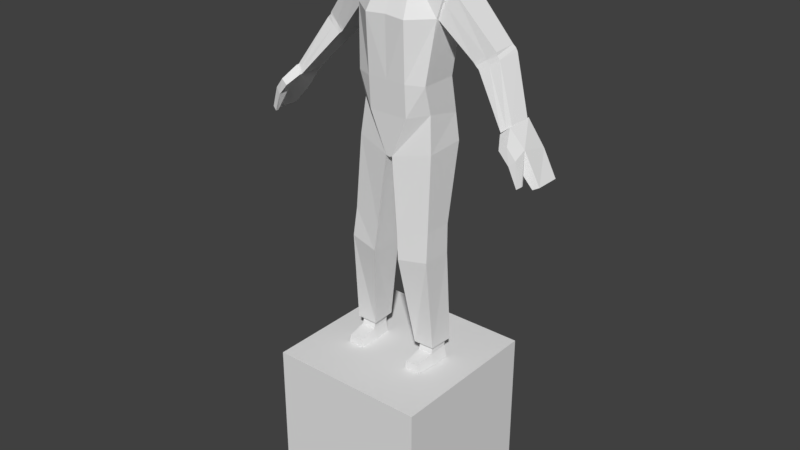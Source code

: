 # Source: Zed.blend  (saved by Blender 3.3.6; exported with 4.5.12 LTS)
import bpy
from mathutils import Matrix  # noqa: F401  (used for matrix-valued properties, if any)

bpy.ops.wm.read_factory_settings(use_empty=True)
scene = bpy.context.scene
scene.name = 'Scene'

# ---- collections
col_collection_1 = bpy.data.collections.new('Collection 1'); scene.collection.children.link(col_collection_1)

# ---- materials (node trees are filled in below, after node groups)
mat_material = bpy.data.materials.new('Material')
mat_material.alpha_threshold = 0.0
mat_material.use_transparent_shadow = False
mat_material.roughness = 0.5
mat_material.line_color = (0.0, 0.0, 0.0, 1.0)

# ---- material node trees

# ---- world
world_world = bpy.data.worlds.new('World'); scene.world = world_world
world_world.color = (0.05088, 0.05088, 0.05088)
world_world.use_sun_shadow = False
world_world.sun_shadow_jitter_overblur = 0.0
world_world.cycles.sampling_method = 'MANUAL'

# ---- meshes
me_cube_001 = bpy.data.meshes.new('Cube.001')
me_cube_001.from_pydata([(-1.0, -1.0, -0.9992), (-1.0, -1.0, 1.001), (-1.0, 1.0, -0.9992), (-1.0, 1.0, 1.001), (1.0, -1.0, -0.9992), (1.0, -1.0, 1.001), (1.0, 1.0, -0.9992), (1.0, 1.0, 1.001)], [], [(0, 1, 3, 2), (2, 3, 7, 6), (6, 7, 5, 4), (4, 5, 1, 0), (2, 6, 4, 0), (7, 3, 1, 5)])
_uv = me_cube_001.uv_layers.new(name='UVMap')
_uv.uv.foreach_set('vector', [0.375, 0.0, 0.625, 0.0, 0.625, 0.25, 0.375, 0.25, 0.375, 0.25, 0.625, 0.25, 0.625, 0.5, 0.375, 0.5, 0.375, 0.5, 0.625, 0.5, 0.625, 0.75, 0.375, 0.75, 0.375, 0.75, 0.625, 0.75, 0.625, 1.0, 0.375, 1.0, 0.125, 0.5, 0.375, 0.5, 0.375, 0.75, 0.125, 0.75, 0.625, 0.5, 0.875, 0.5, 0.875, 0.75, 0.625, 0.75])
me_cube_001.update()
me_cube = bpy.data.meshes.new('Cube')
me_cube.from_pydata([(0.5272, 0.3751, 1.41), (0.5272, -0.05155, 1.42), (0.5944, 0.3938, 1.816), (0.5944, 0.02308, 1.783), (1.788e-07, 0.4871, 1.41), (2.158e-18, -0.2425, 1.42), (2.384e-07, 0.4599, 1.929), (-5.364e-07, -0.02654, 1.849), (0.4539, 0.3253, 0.6984), (0.4539, -0.1337, 0.6984), (1.788e-07, 0.3618, 0.6984), (0.0, -0.2238, 0.6984), (0.4561, 0.4084, 0.2653), (0.4561, -0.04118, 0.3576), (1.788e-07, 0.4894, 0.2167), (0.0, -0.2005, 0.309), (0.4998, 0.4171, -0.06199), (0.4998, -0.08093, -0.08629), (1.788e-07, 0.4463, -0.1739), (0.0, -0.1888, -0.1982), (0.2545, 0.4871, 1.394), (0.2545, -0.2555, 1.403), (0.1832, 0.4599, 1.929), (0.1832, -0.02654, 1.849), (0.2464, 0.3618, 0.6984), (0.2464, -0.2238, 0.6984), (0.2464, 0.4894, 0.2167), (0.2464, -0.2005, 0.309), (0.04321, 0.4463, -0.159), (0.04321, -0.1888, -0.1833), (0.5855, 0.2173, -2.511), (0.5716, -0.09443, -2.511), (0.3192, 0.2173, -2.516), (0.305, -0.09443, -2.516), (0.5233, 0.2097, -1.004), (0.1404, 0.2097, -1.067), (0.1404, -0.223, -1.067), (0.5233, -0.1504, -0.9962), (0.5433, 0.1846, -1.355), (0.1741, -0.2457, -1.404), (0.1741, 0.1846, -1.404), (0.5433, -0.1931, -1.347), (0.4286, 0.3264, 1.482), (0.4298, 0.009109, 1.489), (0.5264, 0.3403, 1.773), (0.5224, 0.06461, 1.748), (1.387, 0.197, 0.412), (1.392, -0.0891, 0.4184), (1.508, 0.2095, 0.521), (1.491, -0.03906, 0.4985), (0.5054, -0.01994, 1.42), (0.6744, 0.0477, 1.699), (0.5022, 0.3668, 1.412), (0.6853, 0.3837, 1.728), (0.4774, 0.3124, 1.627), (0.4762, 0.05785, 1.619), (1.447, 0.2033, 0.4665), (1.441, -0.06408, 0.4585), (0.5938, 0.3752, 1.57), (0.5899, 0.01388, 1.56), (0.8924, 0.4174, 0.9972), (0.9482, 0.4188, 0.9324), (0.9292, 0.4214, 0.9654), (0.963, 0.09642, 0.9395), (0.8954, 0.09712, 1.004), (0.9198, 0.09966, 0.9724), (1.142, 0.4331, 1.169), (1.202, 0.433, 1.099), (1.178, 0.436, 1.135), (1.179, 0.1529, 1.075), (1.132, 0.1586, 1.145), (1.143, 0.1563, 1.111), (1.079, 0.4377, 1.016), (1.027, 0.4358, 1.083), (1.051, 0.4412, 1.05), (1.019, 0.1321, 1.074), (1.071, 0.1247, 1.007), (1.021, 0.1332, 1.042), (1.396, 0.2161, 0.4063), (1.401, -0.1134, 0.4128), (1.508, 0.2305, 0.521), (1.491, -0.07249, 0.4985), (1.703, 0.25, 0.2319), (1.56, -0.1397, 0.2262), (1.798, 0.2031, -0.1027), (1.803, -0.08307, -0.09621), (1.673, -0.06269, 0.3004), (1.876, 0.2277, -0.05748), (1.588, 0.2281, 0.1432), (1.864, -0.04924, -0.06693), (1.487, -0.2516, 0.3032), (1.572, -0.234, 0.3588), (1.612, -0.2481, 0.1611), (1.675, -0.2258, 0.2303), (1.705, -0.1927, -0.06967), (1.751, -0.1842, -0.03258), (1.705, -0.2297, -0.06967), (1.758, -0.2148, -0.029), (-1.437e-25, -0.1085, 2.037), (-1.22e-10, -0.0839, 2.747), (-1.437e-25, 0.3643, 2.037), (-1.45e-25, 0.3684, 2.743), (0.2323, -0.08569, 2.172), (0.2694, -0.008433, 2.67), (0.2323, 0.3505, 2.135), (0.2694, 0.4088, 2.659), (-1.437e-25, 0.2674, 2.023), (-1.437e-25, 0.1336, 2.014), (-1.437e-25, -0.01987, 2.018), (-1.652e-25, 0.05282, 2.765), (-1.614e-25, 0.1467, 2.779), (-1.463e-25, 0.2693, 2.768), (0.2323, -0.01987, 2.135), (0.2323, 0.1336, 2.135), (0.2323, 0.2674, 2.135), (0.2694, 0.2832, 2.673), (0.2694, 0.1652, 2.672), (0.2694, 0.08426, 2.671), (0.1283, 0.3675, 2.086), (0.1469, 0.3854, 2.736), (0.1283, -0.1166, 2.086), (0.1469, -0.04006, 2.731), (0.1469, 0.2753, 2.738), (0.1469, 0.1494, 2.737), (0.1469, 0.06054, 2.737), (0.1283, 0.2674, 2.086), (0.1283, 0.1336, 2.086), (0.1283, -0.01987, 2.086), (5.838e-10, -0.2068, 2.332), (-2.614e-11, -0.1747, 2.5), (-8.714e-12, 0.4374, 2.5), (-4.357e-11, 0.4055, 2.235), (0.2884, 0.4166, 2.471), (0.2761, 0.3826, 2.269), (0.2884, -0.07443, 2.472), (0.2761, -0.09551, 2.274), (0.2884, 0.2779, 2.474), (0.2761, 0.2727, 2.275), (0.2884, 0.1546, 2.474), (0.2807, 0.1441, 2.274), (0.2884, 0.06845, 2.473), (0.2761, 0.05263, 2.275), (0.1407, -0.1387, 2.488), (0.1345, -0.1766, 2.258), (0.1407, 0.4374, 2.485), (0.1345, 0.4055, 2.252), (0.104, 0.4108, 1.741), (7.668e-10, 0.4076, 1.692), (7.668e-10, 0.3107, 1.677), (7.668e-10, 0.1177, 1.669), (0.104, 0.3107, 1.741), (0.104, 0.1177, 1.741), (0.5424, 0.1781, -2.511), (0.5328, -0.04119, -2.511), (0.3579, 0.1781, -2.516), (0.3481, -0.04119, -2.516), (0.5684, 0.1846, -2.765), (0.5661, -0.05545, -2.765), (0.3469, 0.1846, -2.769), (0.3263, -0.05545, -2.769), (0.3665, 0.178, -2.621), (0.3506, -0.06655, -2.621), (0.5371, 0.178, -2.616), (0.5353, -0.06655, -2.616), (0.544, -0.3049, -2.764), (0.3337, -0.3049, -2.769), (0.3563, -0.3047, -2.666), (0.5183, -0.3047, -2.661)], [], [(0, 2, 3, 1), (22, 20, 4, 6), (21, 23, 7, 5), (22, 6, 7, 23), (20, 0, 8, 24), (25, 11, 15, 27), (0, 1, 9, 8), (5, 4, 10, 11), (21, 5, 11, 25), (15, 14, 18, 19), (8, 9, 13, 12), (11, 10, 14, 15), (24, 8, 12, 26), (28, 29, 19, 18), (26, 12, 16, 28), (27, 15, 19, 29), (12, 13, 17, 16), (13, 27, 29, 17), (14, 26, 28, 18), (40, 38, 30, 32), (10, 24, 26, 14), (1, 21, 25, 9), (9, 25, 27, 13), (4, 20, 24, 10), (2, 22, 23, 3), (1, 3, 23, 21), (2, 0, 20, 22), (30, 31, 33, 32), (41, 39, 33, 31), (38, 41, 31, 30), (39, 40, 32, 33), (29, 28, 35, 36), (16, 17, 37, 34), (17, 29, 36, 37), (28, 16, 34, 35), (36, 35, 40, 39), (34, 37, 41, 38), (37, 36, 39, 41), (35, 34, 38, 40), (54, 55, 45, 44), (72, 67, 48, 56), (76, 63, 47, 57), (52, 58, 73, 60), (58, 53, 66, 73), (67, 69, 49, 48), (56, 48, 49, 57), (61, 72, 56, 46), (69, 76, 57, 49), (53, 51, 70, 66), (54, 44, 53, 58), (44, 45, 51, 53), (43, 42, 52, 50), (55, 43, 50, 59), (45, 55, 59, 51), (42, 54, 58, 52), (50, 52, 60, 64), (46, 56, 57, 47), (59, 50, 64, 75), (51, 59, 75, 70), (42, 43, 55, 54), (61, 63, 65, 62), (62, 65, 64, 60), (73, 66, 68, 74), (74, 68, 67, 72), (76, 69, 71, 77), (77, 71, 70, 75), (66, 70, 71, 68), (68, 71, 69, 67), (60, 73, 74, 62), (62, 74, 72, 61), (63, 76, 77, 65), (65, 77, 75, 64), (63, 61, 46, 47), (84, 87, 89, 85), (82, 87, 84, 88), (80, 82, 88, 78), (86, 83, 85, 89), (80, 81, 86, 82), (83, 88, 84, 85), (79, 78, 88, 83), (82, 86, 89, 87), (86, 81, 91, 93), (78, 79, 81, 80), (91, 90, 92, 93), (92, 83, 94, 96), (79, 83, 92, 90), (81, 79, 90, 91), (94, 95, 97, 96), (83, 86, 95, 94), (86, 93, 97, 95), (93, 92, 96, 97), (144, 119, 105, 132), (140, 117, 103, 134), (142, 121, 99, 129), (127, 112, 102, 120), (124, 109, 99, 121), (119, 101, 111, 122), (122, 111, 110, 123), (123, 110, 109, 124), (118, 104, 114, 125), (125, 114, 113, 126), (126, 113, 112, 127), (132, 105, 115, 136), (136, 115, 116, 138), (138, 116, 117, 140), (107, 126, 127, 108), (106, 100, 147, 148), (118, 125, 150, 146), (116, 123, 124, 117), (115, 122, 123, 116), (105, 119, 122, 115), (117, 124, 121, 103), (108, 127, 120, 98), (134, 103, 121, 142), (130, 101, 119, 144), (100, 131, 145, 118), (131, 130, 144, 145), (102, 135, 143, 120), (135, 134, 142, 143), (113, 139, 141, 112), (139, 138, 140, 141), (114, 137, 139, 113), (137, 136, 138, 139), (104, 133, 137, 114), (133, 132, 136, 137), (120, 143, 128, 98), (143, 142, 129, 128), (112, 141, 135, 102), (141, 140, 134, 135), (118, 145, 133, 104), (145, 144, 132, 133), (148, 150, 151, 149), (147, 146, 150, 148), (126, 107, 149, 151), (100, 118, 146, 147), (107, 106, 148, 149), (125, 126, 151, 150), (152, 154, 155, 153), (156, 157, 159, 158), (161, 160, 158, 159), (160, 162, 156, 158), (159, 157, 164, 165), (162, 163, 157, 156), (152, 153, 163, 162), (153, 155, 161, 163), (154, 152, 162, 160), (155, 154, 160, 161), (167, 166, 165, 164), (163, 161, 166, 167), (157, 163, 167, 164), (161, 159, 165, 166)])
_uv = me_cube.uv_layers.new(name='UVMap')
_uv.uv.foreach_set('vector', [0.4666, 0.8139, 0.4609, 0.8985, 0.3859, 0.8832, 0.3792, 0.806, 0.1192, 0.8856, 0.06744, 0.8283, 0.111, 0.8182, 0.1323, 0.8698, 0.2559, 0.8513, 0.1813, 0.8995, 0.1724, 0.8724, 0.2149, 0.8294, 0.1192, 0.8856, 0.1323, 0.8698, 0.1724, 0.8724, 0.1813, 0.8995, 0.06744, 0.8283, 0.000253, 0.8647, 0.000253, 0.6755, 0.05267, 0.6749, 0.3027, 0.703, 0.246, 0.6919, 0.2582, 0.6084, 0.3116, 0.6089, 0.4666, 0.8139, 0.3792, 0.806, 0.3792, 0.656, 0.473, 0.6666, 0.6479, 0.601, 0.798, 0.601, 0.7741, 0.7477, 0.6537, 0.7493, 0.2559, 0.8513, 0.2149, 0.8294, 0.246, 0.6919, 0.3027, 0.703, 0.7739, 0.7498, 0.9153, 0.772, 0.9046, 0.8521, 0.7739, 0.8541, 0.473, 0.6666, 0.3792, 0.656, 0.406, 0.5885, 0.5, 0.58, 0.7985, 0.7477, 0.7985, 0.6273, 0.8975, 0.601, 0.8786, 0.7429, 0.05267, 0.6749, 0.000253, 0.6755, 0.006988, 0.5629, 0.06091, 0.5579, 0.131, 0.4854, 0.2418, 0.4959, 0.2326, 0.5046, 0.1385, 0.4924, 0.06091, 0.5579, 0.006988, 0.5629, 0.01661, 0.4797, 0.131, 0.4854, 0.3116, 0.6089, 0.2582, 0.6084, 0.2326, 0.5046, 0.2418, 0.4959, 0.5, 0.58, 0.406, 0.5885, 0.4081, 0.4964, 0.5093, 0.5127, 0.3787, 0.619, 0.3116, 0.6089, 0.2418, 0.4959, 0.3645, 0.5053, 0.1088, 0.5675, 0.06091, 0.5579, 0.131, 0.4854, 0.1385, 0.4924, 0.1817, 0.212, 0.1136, 0.1987, 0.1872, 0.000253, 0.2174, 0.05625, 0.1119, 0.6745, 0.05267, 0.6749, 0.06091, 0.5579, 0.1088, 0.5675, 0.3151, 0.9346, 0.2559, 0.8513, 0.3027, 0.703, 0.3615, 0.7139, 0.3615, 0.7139, 0.3027, 0.703, 0.3116, 0.6089, 0.3787, 0.619, 0.111, 0.8182, 0.06744, 0.8283, 0.05267, 0.6749, 0.1119, 0.6745, 0.06246, 0.9892, 0.1192, 0.8856, 0.1813, 0.8995, 0.1941, 0.9997, 0.3151, 0.9346, 0.1941, 0.9997, 0.1813, 0.8995, 0.2559, 0.8513, 0.06246, 0.9892, 0.000253, 0.8647, 0.06744, 0.8283, 0.1192, 0.8856, 0.1872, 0.000253, 0.2931, 0.002526, 0.2514, 0.06628, 0.2174, 0.05625, 0.336, 0.2215, 0.2652, 0.2186, 0.2514, 0.06628, 0.2931, 0.002526, 0.4914, 0.243, 0.414, 0.236, 0.4607, 0.000253, 0.5245, 0.007295, 0.2652, 0.2186, 0.1817, 0.212, 0.2174, 0.05625, 0.2514, 0.06628, 0.2418, 0.4959, 0.131, 0.4854, 0.1712, 0.2784, 0.26, 0.2844, 0.5093, 0.5127, 0.4081, 0.4964, 0.4147, 0.3088, 0.4885, 0.3154, 0.3645, 0.5053, 0.2418, 0.4959, 0.26, 0.2844, 0.3393, 0.2921, 0.131, 0.4854, 0.01661, 0.4797, 0.09449, 0.2646, 0.1712, 0.2784, 0.26, 0.2844, 0.1712, 0.2784, 0.1817, 0.212, 0.2652, 0.2186, 0.4885, 0.3154, 0.4147, 0.3088, 0.414, 0.236, 0.4914, 0.243, 0.3393, 0.2921, 0.26, 0.2844, 0.2652, 0.2186, 0.336, 0.2215, 0.1712, 0.2784, 0.09449, 0.2646, 0.1136, 0.1987, 0.1817, 0.212, 0.6332, 0.324, 0.6687, 0.2944, 0.6793, 0.3067, 0.6594, 0.4003, 0.5695, 0.1532, 0.5313, 0.1379, 0.6721, 0.000253, 0.6563, 0.05362, 0.7003, 0.1697, 0.677, 0.1716, 0.6729, 0.09567, 0.6785, 0.09246, 0.6133, 0.2798, 0.5892, 0.3209, 0.5643, 0.174, 0.6006, 0.1848, 0.5892, 0.3209, 0.555, 0.3921, 0.525, 0.1651, 0.5643, 0.174, 0.8014, 0.156, 0.7255, 0.1632, 0.6848, 0.08867, 0.6721, 0.000253, 0.6563, 0.05362, 0.6721, 0.000253, 0.6848, 0.08867, 0.6785, 0.09246, 0.6034, 0.1645, 0.5695, 0.1532, 0.6563, 0.05362, 0.6573, 0.07667, 0.7253, 0.1633, 0.7003, 0.1697, 0.6785, 0.09246, 0.6848, 0.08867, 0.75, 0.4003, 0.7022, 0.295, 0.7293, 0.184, 0.8037, 0.1817, 0.6332, 0.324, 0.6594, 0.4003, 0.555, 0.3921, 0.5892, 0.3209, 0.6594, 0.4003, 0.6793, 0.3067, 0.7022, 0.295, 0.75, 0.4003, 0.6617, 0.2799, 0.6261, 0.2941, 0.6137, 0.2797, 0.6631, 0.2665, 0.6687, 0.2944, 0.6617, 0.2799, 0.6634, 0.2666, 0.6817, 0.2797, 0.6793, 0.3067, 0.6687, 0.2944, 0.6817, 0.2797, 0.7016, 0.2946, 0.6261, 0.2941, 0.6332, 0.324, 0.5892, 0.3209, 0.6133, 0.2798, 0.6631, 0.2665, 0.6137, 0.2797, 0.6009, 0.1847, 0.6739, 0.1925, 0.6573, 0.07667, 0.6563, 0.05362, 0.6785, 0.09246, 0.6729, 0.09567, 0.6817, 0.2797, 0.6634, 0.2666, 0.6741, 0.1925, 0.7019, 0.1858, 0.7016, 0.2946, 0.6817, 0.2797, 0.7019, 0.1858, 0.7291, 0.184, 0.6261, 0.2941, 0.6617, 0.2799, 0.6687, 0.2944, 0.6332, 0.324, 0.6036, 0.1646, 0.6767, 0.1716, 0.6745, 0.1833, 0.601, 0.1735, 0.601, 0.1735, 0.6745, 0.1833, 0.6739, 0.1925, 0.6009, 0.1847, 0.5643, 0.174, 0.525, 0.1651, 0.5265, 0.1499, 0.5667, 0.1641, 0.5667, 0.1641, 0.5265, 0.1499, 0.5313, 0.1379, 0.5695, 0.1532, 0.7003, 0.1697, 0.7253, 0.1633, 0.7276, 0.175, 0.6983, 0.1806, 0.6983, 0.1806, 0.7276, 0.175, 0.7291, 0.184, 0.7019, 0.1858, 0.8037, 0.1817, 0.7293, 0.184, 0.7277, 0.175, 0.8035, 0.1679, 0.8035, 0.1679, 0.7277, 0.175, 0.7255, 0.1632, 0.8014, 0.156, 0.6006, 0.1848, 0.5643, 0.174, 0.5667, 0.1641, 0.6009, 0.1735, 0.6009, 0.1735, 0.5667, 0.1641, 0.5695, 0.1532, 0.6034, 0.1645, 0.677, 0.1716, 0.7003, 0.1697, 0.6983, 0.1806, 0.6747, 0.1833, 0.6747, 0.1833, 0.6983, 0.1806, 0.7019, 0.1858, 0.6741, 0.1925, 0.6767, 0.1716, 0.6036, 0.1646, 0.6573, 0.07667, 0.6729, 0.09567, 0.5944, 0.4577, 0.5914, 0.4582, 0.5785, 0.4008, 0.6014, 0.418, 0.5905, 0.4722, 0.5914, 0.4582, 0.5944, 0.4577, 0.5996, 0.4698, 0.5965, 0.4876, 0.5905, 0.4722, 0.5996, 0.4698, 0.6027, 0.4849, 0.7098, 0.4008, 0.694, 0.4603, 0.6014, 0.418, 0.5785, 0.4008, 0.5965, 0.4876, 0.6131, 0.5483, 0.525, 0.5078, 0.5905, 0.4722, 0.694, 0.4603, 0.5996, 0.4698, 0.5944, 0.4577, 0.6014, 0.418, 0.6363, 0.5149, 0.6027, 0.4849, 0.5996, 0.4698, 0.694, 0.4603, 0.5905, 0.4722, 0.525, 0.5078, 0.5785, 0.4008, 0.5914, 0.4582, 0.7061, 0.6005, 0.6131, 0.5483, 0.6781, 0.5359, 0.7217, 0.5362, 0.6027, 0.4849, 0.6363, 0.5149, 0.6131, 0.5483, 0.5965, 0.4876, 0.6781, 0.5359, 0.6758, 0.5126, 0.7255, 0.5071, 0.7217, 0.5362, 0.7255, 0.5071, 0.694, 0.4603, 0.7691, 0.4989, 0.7663, 0.5042, 0.6363, 0.5149, 0.694, 0.4603, 0.7255, 0.5071, 0.6758, 0.5126, 0.6131, 0.5483, 0.6363, 0.5149, 0.6758, 0.5126, 0.6781, 0.5359, 0.7691, 0.4989, 0.8137, 0.5088, 0.7766, 0.5129, 0.7663, 0.5042, 0.694, 0.4603, 0.7098, 0.4008, 0.8137, 0.5088, 0.7691, 0.4989, 0.7061, 0.6005, 0.7217, 0.5362, 0.7766, 0.5129, 0.8137, 0.5088, 0.7217, 0.5362, 0.7255, 0.5071, 0.7663, 0.5042, 0.7766, 0.5129, 0.56, 0.8999, 0.5539, 0.8499, 0.575, 0.861, 0.5953, 0.8903, 0.891, 0.000253, 0.8927, 0.04118, 0.8756, 0.03871, 0.8589, 0.001626, 0.8281, 0.02076, 0.8627, 0.06066, 0.8407, 0.08358, 0.8042, 0.04071, 0.7399, 0.7848, 0.7416, 0.8069, 0.7281, 0.8113, 0.7224, 0.7882, 0.8818, 0.06735, 0.869, 0.09695, 0.8407, 0.08358, 0.8627, 0.06066, 0.5539, 0.8499, 0.525, 0.8437, 0.5284, 0.8214, 0.5588, 0.8297, 0.5588, 0.8297, 0.5284, 0.8214, 0.5347, 0.7949, 0.5672, 0.8041, 0.9, 0.07245, 0.8887, 0.1045, 0.869, 0.09695, 0.8818, 0.06735, 0.6019, 0.703, 0.5845, 0.7231, 0.5692, 0.7164, 0.5801, 0.6939, 0.5801, 0.6939, 0.5692, 0.7164, 0.5425, 0.7053, 0.5524, 0.6818, 0.7716, 0.7815, 0.7734, 0.8068, 0.7416, 0.8069, 0.7399, 0.7848, 0.5953, 0.8903, 0.575, 0.861, 0.5837, 0.841, 0.6185, 0.8658, 0.6185, 0.8658, 0.5837, 0.841, 0.5957, 0.8186, 0.6348, 0.8426, 0.9092, 0.001178, 0.9092, 0.04356, 0.8927, 0.04118, 0.891, 0.000253, 0.7669, 0.7498, 0.7716, 0.7815, 0.7399, 0.7848, 0.7338, 0.7551, 0.8243, 0.2168, 0.8042, 0.2174, 0.8042, 0.1458, 0.8243, 0.1453, 0.6019, 0.703, 0.5801, 0.6939, 0.6056, 0.6315, 0.6199, 0.6383, 0.9092, 0.04356, 0.9, 0.07245, 0.8818, 0.06735, 0.8927, 0.04118, 0.5837, 0.841, 0.5588, 0.8297, 0.5672, 0.8041, 0.5957, 0.8186, 0.575, 0.861, 0.5539, 0.8499, 0.5588, 0.8297, 0.5837, 0.841, 0.8927, 0.04118, 0.8818, 0.06735, 0.8627, 0.06066, 0.8756, 0.03871, 0.7338, 0.7551, 0.7399, 0.7848, 0.7224, 0.7882, 0.7148, 0.7615, 0.8589, 0.001626, 0.8756, 0.03871, 0.8627, 0.06066, 0.8281, 0.02076, 0.5277, 0.8999, 0.525, 0.8437, 0.5539, 0.8499, 0.56, 0.8999, 0.6349, 0.6903, 0.6391, 0.7353, 0.6112, 0.7432, 0.6019, 0.703, 0.6391, 0.7353, 0.6474, 0.7932, 0.6165, 0.7944, 0.6112, 0.7432, 0.7281, 0.8113, 0.7231, 0.8307, 0.699, 0.8114, 0.7224, 0.7882, 0.7231, 0.8307, 0.7104, 0.8687, 0.6766, 0.8546, 0.699, 0.8114, 0.7734, 0.8068, 0.7734, 0.8407, 0.7525, 0.839, 0.7416, 0.8069, 0.7711, 0.8465, 0.7568, 0.8879, 0.7394, 0.8806, 0.7525, 0.839, 0.5692, 0.7164, 0.5593, 0.7463, 0.5329, 0.7363, 0.5425, 0.7053, 0.5593, 0.7463, 0.5518, 0.7898, 0.525, 0.7843, 0.5314, 0.7405, 0.5845, 0.7231, 0.5821, 0.7513, 0.5593, 0.7463, 0.5692, 0.7164, 0.5821, 0.7513, 0.5829, 0.7944, 0.5518, 0.7898, 0.5593, 0.7463, 0.7224, 0.7882, 0.699, 0.8114, 0.6674, 0.8059, 0.7148, 0.7615, 0.699, 0.8114, 0.6766, 0.8546, 0.6479, 0.8389, 0.6674, 0.8059, 0.7416, 0.8069, 0.7525, 0.839, 0.7231, 0.8307, 0.7281, 0.8113, 0.7525, 0.839, 0.7394, 0.8806, 0.7104, 0.8687, 0.7231, 0.8307, 0.6019, 0.703, 0.6112, 0.7432, 0.5821, 0.7513, 0.5845, 0.7231, 0.6112, 0.7432, 0.6165, 0.7944, 0.5829, 0.7944, 0.5821, 0.7513, 0.6154, 0.6074, 0.6056, 0.6315, 0.5764, 0.6243, 0.5731, 0.601, 0.6358, 0.6203, 0.6199, 0.6383, 0.6056, 0.6315, 0.6154, 0.6074, 0.5524, 0.6818, 0.5352, 0.6543, 0.5731, 0.601, 0.5764, 0.6243, 0.6349, 0.6903, 0.6019, 0.703, 0.6199, 0.6383, 0.6358, 0.6203, 0.875, 0.1113, 0.8755, 0.1389, 0.8042, 0.1448, 0.8042, 0.1051, 0.5801, 0.6939, 0.5524, 0.6818, 0.5764, 0.6243, 0.6056, 0.6315, 0.9534, 0.5474, 0.9142, 0.5474, 0.9121, 0.5008, 0.9513, 0.5008, 0.9589, 0.5488, 0.9584, 0.4977, 0.9074, 0.4977, 0.9118, 0.5488, 0.824, 0.3776, 0.8759, 0.3776, 0.8773, 0.3461, 0.8263, 0.3461, 0.916, 0.3776, 0.9522, 0.3786, 0.9589, 0.3471, 0.9118, 0.3461, 0.9074, 0.4977, 0.9584, 0.4977, 0.9537, 0.4447, 0.909, 0.4447, 0.8759, 0.3786, 0.824, 0.3786, 0.8263, 0.3471, 0.8773, 0.3471, 0.8759, 0.4009, 0.8294, 0.4009, 0.824, 0.3786, 0.8759, 0.3786, 0.9513, 0.4009, 0.9121, 0.3999, 0.9126, 0.3776, 0.9519, 0.3786, 0.9142, 0.3999, 0.9534, 0.4009, 0.9522, 0.3786, 0.916, 0.3776, 0.8294, 0.3999, 0.8759, 0.3999, 0.8759, 0.3776, 0.824, 0.3776, 0.9482, 0.369, 0.9138, 0.3681, 0.909, 0.3461, 0.9537, 0.3471, 0.9519, 0.4954, 0.9126, 0.4954, 0.9138, 0.4448, 0.9482, 0.4448, 0.8263, 0.3471, 0.824, 0.3786, 0.7733, 0.369, 0.7733, 0.3471, 0.824, 0.3776, 0.8263, 0.3461, 0.7733, 0.3461, 0.7733, 0.3681])
me_cube.materials.append(mat_material)
me_cube.use_remesh_preserve_volume = False
me_cube.use_remesh_preserve_attributes = False
me_cube.use_mirror_vertex_groups = False
me_cube.update()
arm_armature = bpy.data.armatures.new('Armature')  # bones are not reproduced

# ---- objects
ob_cube_001 = bpy.data.objects.new('Cube.001', me_cube_001)
ob_armature = bpy.data.objects.new('Armature', arm_armature)
ob_cube = bpy.data.objects.new('Cube', me_cube)

# ---- transforms, parenting, visibility, modifiers, constraints
ob_cube_001.location = (0.0, 0.0, -3.77)
ob_armature.location = (0.0, 0.0, 0.1807)
ob_armature.lineart.crease_threshold = 0.0
ob_cube.parent = ob_armature
ob_cube.matrix_parent_inverse = Matrix(((1.0, 0.0, 0.0, 0.0), (0.0, 1.0, 0.0, 0.0), (0.0, 0.0, 1.0, -0.1807), (0.0, 0.0, 0.0, 1.0)))
ob_cube.location = (0.0, 0.0, 0.0)
ob_cube.lock_rotations_4d = False
ob_cube.empty_display_type = 'ARROWS'
ob_cube.lineart.crease_threshold = 0.0
_vg = ob_cube.vertex_groups.new(name='Hips')
for _i, _w in zip([8, 9, 10, 11, 12, 13, 14, 15, 16, 17, 18, 19, 24, 25, 26, 27, 28, 29, 35, 36], [0.04609, 0.096, 0.04108, 0.1142, 0.1065, 0.4099, 0.7237, 0.8054, 0.0845, 0.1126, 0.8648, 0.8781, 0.01984, 0.1086, 0.2408, 0.6993, 0.8514, 0.8531, 0.007395, 0.01769]): _vg.add([_i], _w, 'REPLACE')
_vg = ob_cube.vertex_groups.new(name='Torso')
for _i, _w in zip([0, 1, 2, 3, 4, 5, 6, 7, 8, 9, 10, 11, 12, 13, 14, 15, 17, 20, 21, 22, 23, 24, 25, 26, 27, 107, 146, 147, 148, 149, 150, 151], [0.9658, 0.9613, 0.9745, 0.9727, 0.9923, 0.9817, 0.9846, 0.9912, 0.8695, 0.8663, 0.9392, 0.8796, 0.1501, 0.435, 0.1214, 0.163, 0.01213, 0.9848, 0.9766, 0.9827, 0.9844, 0.9034, 0.8737, 0.1046, 0.2355, 0.05223, 0.03928, 0.07842, 0.1412, 0.8638, 0.05947, 0.2298]): _vg.add([_i], _w, 'REPLACE')
_vg = ob_cube.vertex_groups.new(name='Neck')
for _i, _w in zip([98, 100, 102, 104, 105, 106, 107, 108, 112, 113, 114, 118, 120, 125, 126, 127, 128, 129, 130, 131, 132, 133, 134, 135, 136, 137, 138, 139, 140, 141, 142, 143, 144, 145, 146, 147, 148, 149, 150, 151], [0.3566, 0.9553, 0.191, 0.4553, 0.02236, 0.9815, 0.8732, 0.4867, 0.2507, 0.3786, 0.4015, 0.8581, 0.2689, 0.8882, 0.8512, 0.3926, 0.08196, 0.03791, 0.0973, 0.5143, 0.07386, 0.2109, 0.04594, 0.116, 0.05553, 0.1638, 0.04647, 0.1475, 0.04455, 0.1348, 0.03585, 0.1222, 0.09551, 0.4612, 0.9453, 0.9158, 0.8554, 0.1369, 0.9298, 0.7551]): _vg.add([_i], _w, 'REPLACE')
_vg = ob_cube.vertex_groups.new(name='Head')
for _i, _w in zip([98, 99, 100, 101, 102, 103, 104, 105, 107, 108, 109, 110, 111, 112, 113, 114, 115, 116, 117, 118, 119, 120, 121, 122, 123, 124, 125, 126, 127, 128, 129, 130, 131, 132, 133, 134, 135, 136, 137, 138, 139, 140, 141, 142, 143, 144, 145], [0.6342, 0.9867, 0.03184, 0.9771, 0.8103, 0.98, 0.5454, 0.9639, 0.07459, 0.4959, 0.9933, 0.9945, 0.989, 0.7525, 0.6315, 0.6014, 0.9768, 0.982, 0.9822, 0.1408, 0.9759, 0.7297, 0.9877, 0.9869, 0.9921, 0.9914, 0.1144, 0.1807, 0.6105, 0.9178, 0.956, 0.9027, 0.4854, 0.9264, 0.7897, 0.9524, 0.8849, 0.9448, 0.8374, 0.9523, 0.855, 0.9533, 0.8673, 0.9572, 0.8777, 0.9046, 0.5388]): _vg.add([_i], _w, 'REPLACE')
_vg = ob_cube.vertex_groups.new(name='Arm_L')
for _i, _w in zip([42, 43, 44, 45, 50, 51, 52, 53, 54, 55, 58, 59, 60, 61, 62, 63, 64, 65, 66, 67, 68, 69, 70, 71, 72, 73, 74, 75, 76, 77], [0.9944, 0.9946, 0.9981, 0.9988, 0.9897, 0.9974, 0.9894, 0.9956, 0.998, 0.9984, 0.9946, 0.9959, 0.8568, 0.5322, 0.6538, 0.2054, 0.8478, 0.6192, 0.8612, 0.5128, 0.6498, 0.153, 0.8398, 0.4791, 0.5259, 0.8761, 0.6677, 0.8957, 0.1291, 0.685]): _vg.add([_i], _w, 'REPLACE')
_vg = ob_cube.vertex_groups.new(name='Forearm_L')
for _i, _w in zip([46, 47, 48, 49, 56, 57, 60, 61, 62, 63, 64, 65, 66, 67, 68, 69, 70, 71, 72, 73, 74, 75, 76, 77], [0.9648, 0.5047, 0.9719, 0.909, 0.9802, 0.7804, 0.143, 0.4673, 0.3459, 0.7892, 0.1514, 0.3783, 0.139, 0.4888, 0.3511, 0.8456, 0.16, 0.5203, 0.4741, 0.1239, 0.3323, 0.104, 0.8685, 0.3139]): _vg.add([_i], _w, 'REPLACE')
_vg = ob_cube.vertex_groups.new(name='Arm_R')
_vg = ob_cube.vertex_groups.new(name='Forearm_R')
_vg = ob_cube.vertex_groups.new(name='Thigh_L')
for _i, _w in zip([8, 9, 12, 13, 14, 15, 16, 17, 18, 19, 24, 26, 27, 28, 29, 34, 35, 36, 37, 38, 39, 40, 41], [0.08242, 0.02528, 0.7431, 0.1549, 0.1544, 0.01224, 0.8976, 0.8544, 0.1157, 0.1062, 0.06167, 0.6542, 0.06467, 0.1328, 0.1302, 0.9376, 0.8986, 0.8719, 0.9368, 0.05842, 0.07397, 0.06341, 0.06165]): _vg.add([_i], _w, 'REPLACE')
_vg = ob_cube.vertex_groups.new(name='Calf_L')
for _i, _w in zip([30, 31, 32, 33, 34, 35, 36, 37, 38, 39, 40, 41, 152, 153, 154, 155, 156, 157, 158, 159, 160, 161, 162, 163], [0.992, 0.9981, 0.9912, 0.997, 0.05314, 0.07229, 0.09395, 0.05629, 0.9408, 0.9232, 0.9346, 0.9376, 0.9221, 0.684, 0.8892, 0.408, 0.5213, 0.04801, 0.5232, 0.05957, 0.8524, 0.08746, 0.8629, 0.08708]): _vg.add([_i], _w, 'REPLACE')
_vg = ob_cube.vertex_groups.new(name='Thigh_R')
_vg = ob_cube.vertex_groups.new(name='Calf_R')
_vg = ob_cube.vertex_groups.new(name='Calf_L.001')
for _i, _w in zip([152, 153, 154, 155, 156, 157, 158, 159, 160, 161, 162, 163, 164, 165, 166, 167], [0.07794, 0.316, 0.1108, 0.592, 0.4787, 0.951, 0.4768, 0.9404, 0.1476, 0.9125, 0.1371, 0.9129, 0.9947, 0.9919, 0.9895, 0.9933]): _vg.add([_i], _w, 'REPLACE')
_vg = ob_cube.vertex_groups.new(name='Hand_L')
for _i, _w in zip([46, 47, 49, 57, 78, 79, 80, 81, 82, 83, 84, 85, 86, 87, 88, 89, 90, 91, 92, 93, 94, 95, 96, 97], [0.006012, 0.4932, 0.09498, 0.2198, 1.0, 1.0, 1.0, 1.0, 1.0, 1.0, 1.0, 1.0, 1.0, 1.0, 1.0, 1.0, 1.0, 1.0, 1.0, 1.0, 1.0, 1.0, 1.0, 1.0]): _vg.add([_i], _w, 'REPLACE')
_vg = ob_cube.vertex_groups.new(name='Calf_R.001')
_vg = ob_cube.vertex_groups.new(name='Hand_R')
_m = ob_cube.modifiers.new('Mirror', 'MIRROR')
_m = ob_cube.modifiers.new('Armature', 'ARMATURE')
_m.object = ob_armature

# ---- collection membership
scene.collection.objects.link(ob_cube_001)
col_collection_1.objects.link(ob_armature)
col_collection_1.objects.link(ob_cube)

# ---- scene / render settings (as saved in the file)
scene.frame_start = 1; scene.frame_end = 600; scene.frame_set(453)
scene.render.engine = 'BLENDER_EEVEE_NEXT'
scene.render.resolution_percentage = 50
scene.render.fps = 60
scene.render.dither_intensity = 0.0
scene.cycles.use_denoising = False
scene.cycles.samples = 128
scene.cycles.sampling_pattern = 'TABULATED_SOBOL'
scene.cycles.use_adaptive_sampling = False
scene.cycles.use_light_tree = False
scene.cycles.blur_glossy = 0.0
scene.cycles.sample_clamp_indirect = 0.0
scene.view_settings.view_transform = 'Standard'
bpy.context.view_layer.update()

# ---- added for rendering (the .blend has no active camera and no usable light): camera, sun
cam_auto = bpy.data.cameras.new('AutoCamera')
cam_auto.lens = 50.0
cam_auto.sensor_width = 36.0
cam_auto.clip_end = 1000.0
ob_auto_camera = bpy.data.objects.new('AutoCamera', cam_auto)
scene.collection.objects.link(ob_auto_camera)
ob_auto_camera.location = (7.25367, -8.70441, 4.68968)
ob_auto_camera.rotation_euler = (1.09748, -7.21219e-08, 0.694738)
scene.camera = ob_auto_camera
light_auto_sun = bpy.data.lights.new('AutoSun', 'SUN')
light_auto_sun.energy = 3.0
light_auto_sun.angle = 0.0523599
ob_auto_sun = bpy.data.objects.new('AutoSun', light_auto_sun)
scene.collection.objects.link(ob_auto_sun)
ob_auto_sun.rotation_euler = (0.872665, 0.174533, 0.523599)
bpy.context.view_layer.update()
